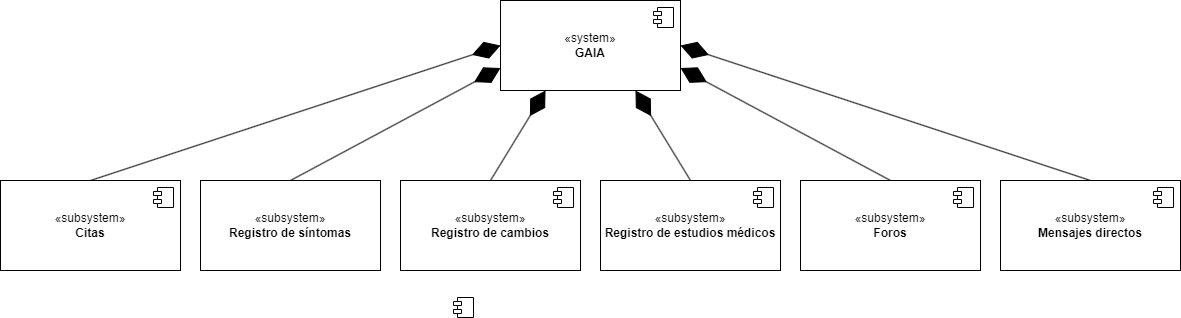

The diagram above was exported from draw.io. Its source (the exported page's mxGraphModel, read from the mxfile embedded in the PNG):
<mxGraphModel dx="1151" dy="694" grid="1" gridSize="10" guides="1" tooltips="1" connect="1" arrows="1" fold="1" page="1" pageScale="1" pageWidth="850" pageHeight="1100" math="0" shadow="0">
  <root>
    <mxCell id="0" />
    <mxCell id="1" parent="0" />
    <mxCell id="Jo0BUuz30_CvgaB6x_5V-1" value="«system»&lt;br&gt;&lt;b&gt;GAIA&lt;/b&gt;" style="html=1;dropTarget=0;whiteSpace=wrap;strokeColor=default;align=center;verticalAlign=middle;fontFamily=Helvetica;fontSize=12;fontColor=default;fillColor=default;" vertex="1" parent="1">
      <mxGeometry x="540" y="140" width="180" height="90" as="geometry" />
    </mxCell>
    <mxCell id="Jo0BUuz30_CvgaB6x_5V-2" value="" style="shape=module;jettyWidth=8;jettyHeight=4;strokeColor=default;align=center;verticalAlign=middle;fontFamily=Helvetica;fontSize=12;fontColor=default;fillColor=default;" vertex="1" parent="Jo0BUuz30_CvgaB6x_5V-1">
      <mxGeometry x="1" width="20" height="20" relative="1" as="geometry">
        <mxPoint x="-27" y="7" as="offset" />
      </mxGeometry>
    </mxCell>
    <mxCell id="Jo0BUuz30_CvgaB6x_5V-18" style="rounded=0;orthogonalLoop=1;jettySize=auto;html=1;exitX=0.5;exitY=0;exitDx=0;exitDy=0;entryX=0;entryY=0.5;entryDx=0;entryDy=0;endArrow=diamondThin;endFill=1;endSize=27;" edge="1" parent="1" source="Jo0BUuz30_CvgaB6x_5V-3" target="Jo0BUuz30_CvgaB6x_5V-1">
      <mxGeometry relative="1" as="geometry" />
    </mxCell>
    <mxCell id="Jo0BUuz30_CvgaB6x_5V-3" value="«subsystem»&lt;br&gt;&lt;b&gt;Citas&lt;/b&gt;" style="html=1;dropTarget=0;whiteSpace=wrap;strokeColor=default;align=center;verticalAlign=middle;fontFamily=Helvetica;fontSize=12;fontColor=default;fillColor=default;" vertex="1" parent="1">
      <mxGeometry x="40" y="320" width="180" height="90" as="geometry" />
    </mxCell>
    <mxCell id="Jo0BUuz30_CvgaB6x_5V-4" value="" style="shape=module;jettyWidth=8;jettyHeight=4;strokeColor=default;align=center;verticalAlign=middle;fontFamily=Helvetica;fontSize=12;fontColor=default;fillColor=default;" vertex="1" parent="Jo0BUuz30_CvgaB6x_5V-3">
      <mxGeometry x="1" width="20" height="20" relative="1" as="geometry">
        <mxPoint x="-27" y="7" as="offset" />
      </mxGeometry>
    </mxCell>
    <mxCell id="Jo0BUuz30_CvgaB6x_5V-19" style="rounded=0;orthogonalLoop=1;jettySize=auto;html=1;exitX=0.5;exitY=0;exitDx=0;exitDy=0;entryX=0;entryY=0.75;entryDx=0;entryDy=0;endArrow=diamondThin;endFill=1;endSize=27;" edge="1" parent="1" source="Jo0BUuz30_CvgaB6x_5V-7" target="Jo0BUuz30_CvgaB6x_5V-1">
      <mxGeometry relative="1" as="geometry" />
    </mxCell>
    <mxCell id="Jo0BUuz30_CvgaB6x_5V-7" value="«subsystem»&lt;br&gt;&lt;b&gt;Registro de síntomas&lt;/b&gt;" style="html=1;dropTarget=0;whiteSpace=wrap;strokeColor=default;align=center;verticalAlign=middle;fontFamily=Helvetica;fontSize=12;fontColor=default;fillColor=default;" vertex="1" parent="1">
      <mxGeometry x="240" y="320" width="180" height="90" as="geometry" />
    </mxCell>
    <mxCell id="Jo0BUuz30_CvgaB6x_5V-8" value="" style="shape=module;jettyWidth=8;jettyHeight=4;strokeColor=default;align=center;verticalAlign=middle;fontFamily=Helvetica;fontSize=12;fontColor=default;fillColor=default;" vertex="1" parent="Jo0BUuz30_CvgaB6x_5V-7">
      <mxGeometry x="1" width="20" height="20" relative="1" as="geometry">
        <mxPoint x="73" y="117" as="offset" />
      </mxGeometry>
    </mxCell>
    <mxCell id="Jo0BUuz30_CvgaB6x_5V-24" style="rounded=0;orthogonalLoop=1;jettySize=auto;html=1;exitX=0.5;exitY=0;exitDx=0;exitDy=0;entryX=1;entryY=0.5;entryDx=0;entryDy=0;endArrow=diamondThin;endFill=1;endSize=27;" edge="1" parent="1" source="Jo0BUuz30_CvgaB6x_5V-9" target="Jo0BUuz30_CvgaB6x_5V-1">
      <mxGeometry relative="1" as="geometry" />
    </mxCell>
    <mxCell id="Jo0BUuz30_CvgaB6x_5V-9" value="«subsystem»&lt;br&gt;&lt;b&gt;Mensajes directos&lt;/b&gt;" style="html=1;dropTarget=0;whiteSpace=wrap;strokeColor=default;align=center;verticalAlign=middle;fontFamily=Helvetica;fontSize=12;fontColor=default;fillColor=default;" vertex="1" parent="1">
      <mxGeometry x="1040" y="320" width="180" height="90" as="geometry" />
    </mxCell>
    <mxCell id="Jo0BUuz30_CvgaB6x_5V-10" value="" style="shape=module;jettyWidth=8;jettyHeight=4;strokeColor=default;align=center;verticalAlign=middle;fontFamily=Helvetica;fontSize=12;fontColor=default;fillColor=default;" vertex="1" parent="Jo0BUuz30_CvgaB6x_5V-9">
      <mxGeometry x="1" width="20" height="20" relative="1" as="geometry">
        <mxPoint x="-27" y="7" as="offset" />
      </mxGeometry>
    </mxCell>
    <mxCell id="Jo0BUuz30_CvgaB6x_5V-23" style="rounded=0;orthogonalLoop=1;jettySize=auto;html=1;exitX=0.5;exitY=0;exitDx=0;exitDy=0;entryX=1;entryY=0.75;entryDx=0;entryDy=0;endArrow=diamondThin;endFill=1;endSize=27;" edge="1" parent="1" source="Jo0BUuz30_CvgaB6x_5V-11" target="Jo0BUuz30_CvgaB6x_5V-1">
      <mxGeometry relative="1" as="geometry" />
    </mxCell>
    <mxCell id="Jo0BUuz30_CvgaB6x_5V-11" value="«subsystem»&lt;br&gt;&lt;b&gt;Foros&lt;/b&gt;" style="html=1;dropTarget=0;whiteSpace=wrap;strokeColor=default;align=center;verticalAlign=middle;fontFamily=Helvetica;fontSize=12;fontColor=default;fillColor=default;" vertex="1" parent="1">
      <mxGeometry x="840" y="320" width="180" height="90" as="geometry" />
    </mxCell>
    <mxCell id="Jo0BUuz30_CvgaB6x_5V-12" value="" style="shape=module;jettyWidth=8;jettyHeight=4;strokeColor=default;align=center;verticalAlign=middle;fontFamily=Helvetica;fontSize=12;fontColor=default;fillColor=default;" vertex="1" parent="Jo0BUuz30_CvgaB6x_5V-11">
      <mxGeometry x="1" width="20" height="20" relative="1" as="geometry">
        <mxPoint x="-27" y="7" as="offset" />
      </mxGeometry>
    </mxCell>
    <mxCell id="Jo0BUuz30_CvgaB6x_5V-22" style="rounded=0;orthogonalLoop=1;jettySize=auto;html=1;exitX=0.5;exitY=0;exitDx=0;exitDy=0;entryX=0.75;entryY=1;entryDx=0;entryDy=0;endArrow=diamondThin;endFill=1;endSize=27;" edge="1" parent="1" source="Jo0BUuz30_CvgaB6x_5V-13" target="Jo0BUuz30_CvgaB6x_5V-1">
      <mxGeometry relative="1" as="geometry" />
    </mxCell>
    <mxCell id="Jo0BUuz30_CvgaB6x_5V-13" value="«subsystem»&lt;br&gt;&lt;b&gt;Registro de estudios médicos&lt;/b&gt;" style="html=1;dropTarget=0;whiteSpace=wrap;strokeColor=default;align=center;verticalAlign=middle;fontFamily=Helvetica;fontSize=12;fontColor=default;fillColor=default;" vertex="1" parent="1">
      <mxGeometry x="640" y="320" width="180" height="90" as="geometry" />
    </mxCell>
    <mxCell id="Jo0BUuz30_CvgaB6x_5V-14" value="" style="shape=module;jettyWidth=8;jettyHeight=4;strokeColor=default;align=center;verticalAlign=middle;fontFamily=Helvetica;fontSize=12;fontColor=default;fillColor=default;" vertex="1" parent="Jo0BUuz30_CvgaB6x_5V-13">
      <mxGeometry x="1" width="20" height="20" relative="1" as="geometry">
        <mxPoint x="-27" y="7" as="offset" />
      </mxGeometry>
    </mxCell>
    <mxCell id="Jo0BUuz30_CvgaB6x_5V-21" style="rounded=0;orthogonalLoop=1;jettySize=auto;html=1;exitX=0.5;exitY=0;exitDx=0;exitDy=0;entryX=0.25;entryY=1;entryDx=0;entryDy=0;endArrow=diamondThin;endFill=1;endSize=27;" edge="1" parent="1" source="Jo0BUuz30_CvgaB6x_5V-15" target="Jo0BUuz30_CvgaB6x_5V-1">
      <mxGeometry relative="1" as="geometry" />
    </mxCell>
    <mxCell id="Jo0BUuz30_CvgaB6x_5V-15" value="«subsystem»&lt;br&gt;&lt;b&gt;Registro de cambios&lt;/b&gt;" style="html=1;dropTarget=0;whiteSpace=wrap;strokeColor=default;align=center;verticalAlign=middle;fontFamily=Helvetica;fontSize=12;fontColor=default;fillColor=default;" vertex="1" parent="1">
      <mxGeometry x="440" y="320" width="180" height="90" as="geometry" />
    </mxCell>
    <mxCell id="Jo0BUuz30_CvgaB6x_5V-16" value="" style="shape=module;jettyWidth=8;jettyHeight=4;strokeColor=default;align=center;verticalAlign=middle;fontFamily=Helvetica;fontSize=12;fontColor=default;fillColor=default;" vertex="1" parent="Jo0BUuz30_CvgaB6x_5V-15">
      <mxGeometry x="1" width="20" height="20" relative="1" as="geometry">
        <mxPoint x="-27" y="7" as="offset" />
      </mxGeometry>
    </mxCell>
  </root>
</mxGraphModel>